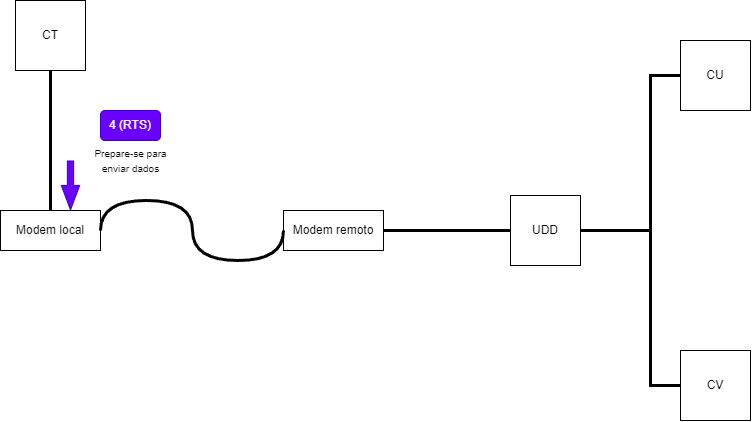

The diagram above was exported from draw.io. Its source (the exported page's mxGraphModel, read from the mxfile embedded in the PNG):
<mxGraphModel dx="660" dy="623" grid="1" gridSize="10" guides="1" tooltips="1" connect="1" arrows="1" fold="1" page="1" pageScale="1" pageWidth="827" pageHeight="1169" math="0" shadow="0">
  <root>
    <mxCell id="0" />
    <mxCell id="1" parent="0" />
    <mxCell id="N0B7f1GQi4oO9jO1ZdyZ-1" value="CT" style="whiteSpace=wrap;html=1;aspect=fixed;" vertex="1" parent="1">
      <mxGeometry x="45" y="130" width="70" height="70" as="geometry" />
    </mxCell>
    <mxCell id="N0B7f1GQi4oO9jO1ZdyZ-4" value="UDD" style="whiteSpace=wrap;html=1;aspect=fixed;" vertex="1" parent="1">
      <mxGeometry x="540" y="325" width="70" height="70" as="geometry" />
    </mxCell>
    <mxCell id="N0B7f1GQi4oO9jO1ZdyZ-5" value="CU" style="whiteSpace=wrap;html=1;aspect=fixed;" vertex="1" parent="1">
      <mxGeometry x="710" y="170" width="70" height="70" as="geometry" />
    </mxCell>
    <mxCell id="N0B7f1GQi4oO9jO1ZdyZ-6" value="CV" style="whiteSpace=wrap;html=1;aspect=fixed;" vertex="1" parent="1">
      <mxGeometry x="710" y="480" width="70" height="70" as="geometry" />
    </mxCell>
    <mxCell id="N0B7f1GQi4oO9jO1ZdyZ-7" value="" style="endArrow=none;html=1;rounded=0;exitX=0.5;exitY=1;exitDx=0;exitDy=0;entryX=0.5;entryY=0;entryDx=0;entryDy=0;strokeWidth=3;" edge="1" parent="1" source="N0B7f1GQi4oO9jO1ZdyZ-1" target="N0B7f1GQi4oO9jO1ZdyZ-12">
      <mxGeometry width="50" height="50" relative="1" as="geometry">
        <mxPoint x="380" y="410" as="sourcePoint" />
        <mxPoint x="170" y="355" as="targetPoint" />
      </mxGeometry>
    </mxCell>
    <mxCell id="N0B7f1GQi4oO9jO1ZdyZ-9" value="" style="endArrow=none;html=1;rounded=0;exitX=0;exitY=0.5;exitDx=0;exitDy=0;entryX=1;entryY=0.5;entryDx=0;entryDy=0;strokeWidth=3;" edge="1" parent="1" source="N0B7f1GQi4oO9jO1ZdyZ-4" target="N0B7f1GQi4oO9jO1ZdyZ-13">
      <mxGeometry width="50" height="50" relative="1" as="geometry">
        <mxPoint x="384" y="370" as="sourcePoint" />
        <mxPoint x="410" y="355" as="targetPoint" />
      </mxGeometry>
    </mxCell>
    <mxCell id="N0B7f1GQi4oO9jO1ZdyZ-10" value="" style="endArrow=none;html=1;rounded=0;exitX=0;exitY=0.5;exitDx=0;exitDy=0;entryX=1;entryY=0.5;entryDx=0;entryDy=0;strokeWidth=3;" edge="1" parent="1" source="N0B7f1GQi4oO9jO1ZdyZ-5" target="N0B7f1GQi4oO9jO1ZdyZ-4">
      <mxGeometry width="50" height="50" relative="1" as="geometry">
        <mxPoint x="550" y="370" as="sourcePoint" />
        <mxPoint x="464" y="370" as="targetPoint" />
        <Array as="points">
          <mxPoint x="680" y="205" />
          <mxPoint x="680" y="360" />
        </Array>
      </mxGeometry>
    </mxCell>
    <mxCell id="N0B7f1GQi4oO9jO1ZdyZ-11" value="" style="endArrow=none;html=1;rounded=0;exitX=0;exitY=0.5;exitDx=0;exitDy=0;entryX=1;entryY=0.5;entryDx=0;entryDy=0;strokeWidth=3;" edge="1" parent="1" source="N0B7f1GQi4oO9jO1ZdyZ-6" target="N0B7f1GQi4oO9jO1ZdyZ-4">
      <mxGeometry width="50" height="50" relative="1" as="geometry">
        <mxPoint x="560" y="380" as="sourcePoint" />
        <mxPoint x="474" y="380" as="targetPoint" />
        <Array as="points">
          <mxPoint x="680" y="515" />
          <mxPoint x="680" y="360" />
        </Array>
      </mxGeometry>
    </mxCell>
    <mxCell id="N0B7f1GQi4oO9jO1ZdyZ-12" value="Modem local&lt;br&gt;" style="rounded=0;whiteSpace=wrap;html=1;" vertex="1" parent="1">
      <mxGeometry x="30" y="340" width="100" height="40" as="geometry" />
    </mxCell>
    <mxCell id="N0B7f1GQi4oO9jO1ZdyZ-13" value="Modem remoto&lt;br&gt;" style="rounded=0;whiteSpace=wrap;html=1;" vertex="1" parent="1">
      <mxGeometry x="313" y="340" width="100" height="40" as="geometry" />
    </mxCell>
    <mxCell id="N0B7f1GQi4oO9jO1ZdyZ-15" value="" style="shape=flexArrow;endArrow=classic;html=1;rounded=0;width=6.290322580645161;endSize=7.8596774193548375;endWidth=11.082206035379812;fillColor=#6a00ff;strokeColor=#3700CC;" edge="1" parent="1">
      <mxGeometry width="50" height="50" relative="1" as="geometry">
        <mxPoint x="100" y="290" as="sourcePoint" />
        <mxPoint x="100" y="340" as="targetPoint" />
      </mxGeometry>
    </mxCell>
    <mxCell id="N0B7f1GQi4oO9jO1ZdyZ-16" value="4 (RTS)" style="rounded=1;whiteSpace=wrap;html=1;fillColor=#6a00ff;fontColor=#ffffff;strokeColor=#3700CC;" vertex="1" parent="1">
      <mxGeometry x="130" y="240" width="60" height="30" as="geometry" />
    </mxCell>
    <mxCell id="N0B7f1GQi4oO9jO1ZdyZ-17" value="&lt;font style=&quot;font-size: 10px;&quot;&gt;Prepare-se para &lt;br&gt;enviar dados&lt;br&gt;&lt;/font&gt;" style="text;html=1;align=center;verticalAlign=middle;resizable=0;points=[];autosize=1;strokeColor=none;fillColor=none;" vertex="1" parent="1">
      <mxGeometry x="110" y="270" width="100" height="40" as="geometry" />
    </mxCell>
    <mxCell id="N0B7f1GQi4oO9jO1ZdyZ-22" value="" style="endArrow=none;html=1;rounded=0;exitX=0;exitY=0.5;exitDx=0;exitDy=0;entryX=1;entryY=0.5;entryDx=0;entryDy=0;strokeWidth=3;edgeStyle=orthogonalEdgeStyle;curved=1;" edge="1" parent="1" source="N0B7f1GQi4oO9jO1ZdyZ-13" target="N0B7f1GQi4oO9jO1ZdyZ-12">
      <mxGeometry width="50" height="50" relative="1" as="geometry">
        <mxPoint x="90" y="210" as="sourcePoint" />
        <mxPoint x="90" y="350" as="targetPoint" />
        <Array as="points">
          <mxPoint x="313" y="390" />
          <mxPoint x="222" y="390" />
          <mxPoint x="222" y="330" />
          <mxPoint x="130" y="330" />
        </Array>
      </mxGeometry>
    </mxCell>
  </root>
</mxGraphModel>